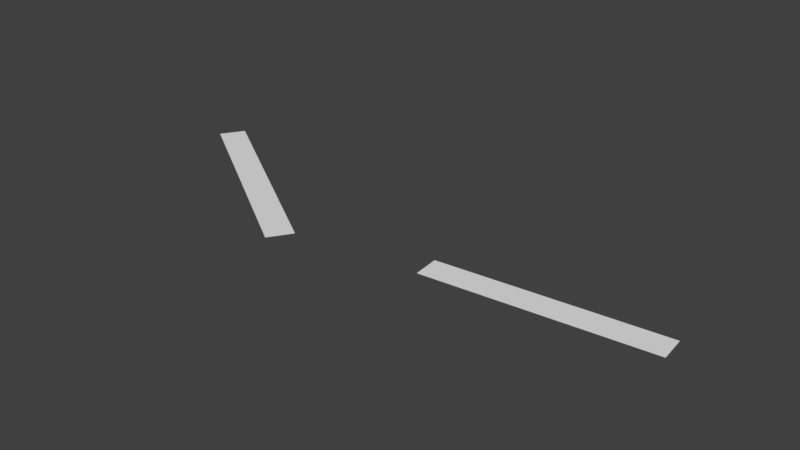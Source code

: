 # Source: Bays.2.blend  (saved by Blender 2.79.0; exported with 4.5.12 LTS)
import bpy
from mathutils import Matrix  # noqa: F401  (used for matrix-valued properties, if any)

bpy.ops.wm.read_factory_settings(use_empty=True)
scene = bpy.context.scene
scene.name = 'Scene'

# ---- collections
col_collection_1 = bpy.data.collections.new('Collection 1'); scene.collection.children.link(col_collection_1)

# ---- world
world_world = bpy.data.worlds.new('World'); scene.world = world_world
world_world.color = (0.05088, 0.05088, 0.05088)
world_world.use_sun_shadow = False
world_world.sun_shadow_jitter_overblur = 0.0
world_world.cycles.sampling_method = 'MANUAL'

# ---- meshes
me_cube_005 = bpy.data.meshes.new('Cube.005')
me_cube_005.from_pydata([(-1.0, -1.0, -1.0), (-1.0, -1.0, 1.0), (-1.0, 1.0, -1.0), (-1.0, 1.0, 1.0), (1.0, -1.0, -1.0), (1.0, -1.0, 1.0), (1.0, 1.0, -1.0), (1.0, 1.0, 1.0), (-4.125, 8.748, -1.0), (-4.125, 8.748, 1.0), (-3.974, 10.32, -1.0), (-3.974, 10.32, 1.0), (-2.331, -2.744, -1.0), (-2.331, -2.744, 1.0), (-2.18, -1.171, -1.0), (-2.18, -1.171, 1.0)], [], [(0, 1, 3, 2), (2, 3, 7, 6), (6, 7, 5, 4), (4, 5, 1, 0), (2, 6, 4, 0), (7, 3, 1, 5), (8, 9, 11, 10), (10, 11, 15, 14), (14, 15, 13, 12), (12, 13, 9, 8), (10, 14, 12, 8), (15, 11, 9, 13)])
_uv = me_cube_005.uv_layers.new(name='UVMap')
_uv.uv.foreach_set('vector', [0.4191, 0.3655, 0.4191, 0.3501, 0.4421, 0.3501, 0.4421, 0.3655, 0.4191, 0.3655, 0.396, 0.3655, 0.396, 0.3501, 0.4191, 0.3501, 0.4191, 0.3809, 0.4191, 0.3655, 0.4421, 0.3655, 0.4421, 0.3809, 0.396, 0.3809, 0.396, 0.3655, 0.4191, 0.3655, 0.4191, 0.3809, 0.396, 0.3809, 0.4191, 0.3809, 0.4191, 0.3963, 0.396, 0.3963, 0.396, 0.3963, 0.4191, 0.3963, 0.4191, 0.4117, 0.396, 0.4117, 0.3639, 0.3622, 0.3408, 0.3622, 0.3408, 0.3501, 0.3639, 0.3501, 0.387, 0.4509, 0.3639, 0.4509, 0.3639, 0.3622, 0.387, 0.3622, 0.387, 0.3622, 0.3639, 0.3622, 0.3639, 0.3501, 0.387, 0.3501, 0.3639, 0.4509, 0.3408, 0.4509, 0.3408, 0.3622, 0.3639, 0.3622, 0.3915, 0.4514, 0.3915, 0.3619, 0.396, 0.3501, 0.396, 0.4397, 0.387, 0.4397, 0.387, 0.3501, 0.3915, 0.3619, 0.3915, 0.4514])
me_cube_005.use_remesh_preserve_volume = False
me_cube_005.use_remesh_preserve_attributes = False
me_cube_005.use_mirror_vertex_groups = False
me_cube_005.update()

# ---- objects
ob_cube = bpy.data.objects.new('Cube', me_cube_005)

# ---- transforms, parenting, visibility, modifiers, constraints
ob_cube.location = (4.243, -3.794, 0.1195)
ob_cube.rotation_euler = (0.0, -0.0, 0.08861)
ob_cube.scale = (3.824, 0.467, -0.005894)
ob_cube.lineart.crease_threshold = 0.0

# ---- collection membership
col_collection_1.objects.link(ob_cube)

# ---- scene / render settings (as saved in the file)
scene.frame_start = 1; scene.frame_end = 250; scene.frame_set(1)
scene.render.engine = 'BLENDER_EEVEE_NEXT'
scene.render.resolution_percentage = 50
scene.render.dither_intensity = 0.0
scene.cycles.use_denoising = False
scene.cycles.samples = 128
scene.cycles.sampling_pattern = 'TABULATED_SOBOL'
scene.cycles.use_adaptive_sampling = False
scene.cycles.use_light_tree = False
scene.cycles.blur_glossy = 0.0
scene.cycles.sample_clamp_indirect = 0.0
scene.view_settings.view_transform = 'Standard'
bpy.context.view_layer.update()

# ---- added for rendering (the .blend has no active camera and no usable light): camera, sun
cam_auto = bpy.data.cameras.new('AutoCamera')
cam_auto.lens = 50.0
cam_auto.sensor_width = 36.0
cam_auto.clip_end = 1000.0
ob_auto_camera = bpy.data.objects.new('AutoCamera', cam_auto)
scene.collection.objects.link(ob_auto_camera)
ob_auto_camera.location = (18.0512, -26.459, 16.0516)
ob_auto_camera.rotation_euler = (1.09748, -7.21219e-08, 0.694738)
scene.camera = ob_auto_camera
light_auto_sun = bpy.data.lights.new('AutoSun', 'SUN')
light_auto_sun.energy = 3.0
light_auto_sun.angle = 0.0523599
ob_auto_sun = bpy.data.objects.new('AutoSun', light_auto_sun)
scene.collection.objects.link(ob_auto_sun)
ob_auto_sun.rotation_euler = (0.872665, 0.174533, 0.523599)
bpy.context.view_layer.update()
